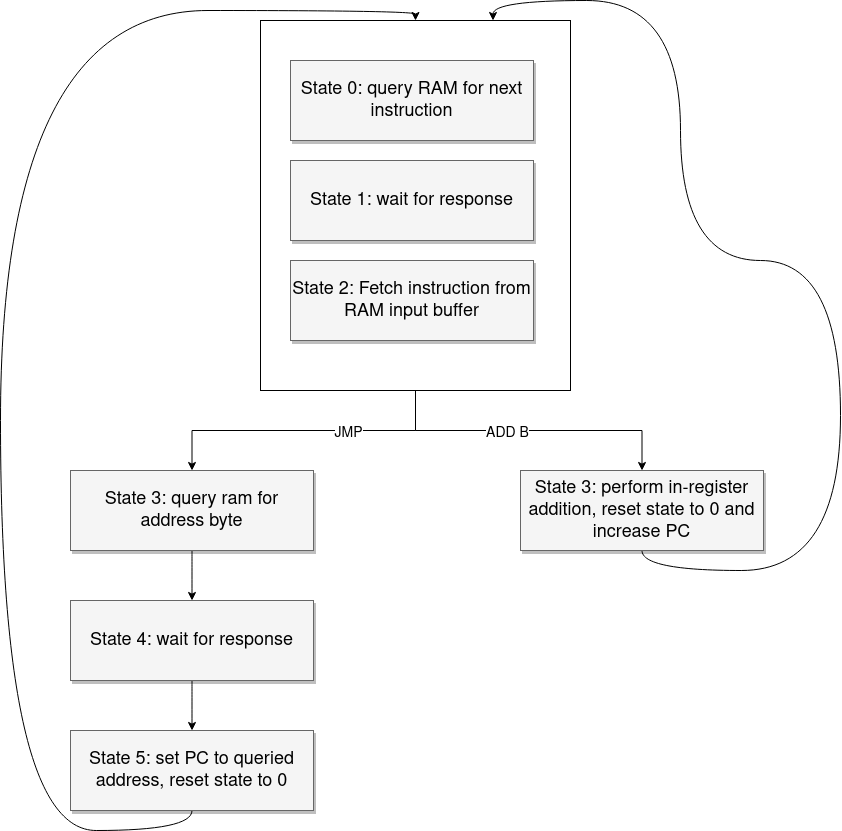

The diagram above was exported from draw.io. Its source (the exported page's mxGraphModel, read from the mxfile embedded in the PNG):
<mxGraphModel dx="1980" dy="912" grid="1" gridSize="10" guides="1" tooltips="1" connect="1" arrows="1" fold="1" page="1" pageScale="1.5" pageWidth="1169" pageHeight="826" background="none" math="0" shadow="0">
  <root>
    <mxCell id="0" style=";html=1;" />
    <mxCell id="1" style=";html=1;" parent="0" />
    <mxCell id="YHFo-m8-VXCusyFEB_dp-48" style="edgeStyle=orthogonalEdgeStyle;rounded=0;orthogonalLoop=1;jettySize=auto;html=1;entryX=0.5;entryY=0;entryDx=0;entryDy=0;fontSize=14;" edge="1" parent="1" source="YHFo-m8-VXCusyFEB_dp-45" target="YHFo-m8-VXCusyFEB_dp-43">
      <mxGeometry relative="1" as="geometry" />
    </mxCell>
    <mxCell id="YHFo-m8-VXCusyFEB_dp-49" value="JMP" style="edgeLabel;html=1;align=center;verticalAlign=middle;resizable=0;points=[];fontSize=14;" vertex="1" connectable="0" parent="YHFo-m8-VXCusyFEB_dp-48">
      <mxGeometry x="-0.2872" y="2" relative="1" as="geometry">
        <mxPoint as="offset" />
      </mxGeometry>
    </mxCell>
    <mxCell id="YHFo-m8-VXCusyFEB_dp-50" style="edgeStyle=orthogonalEdgeStyle;rounded=0;orthogonalLoop=1;jettySize=auto;html=1;fontSize=14;" edge="1" parent="1" source="YHFo-m8-VXCusyFEB_dp-45" target="YHFo-m8-VXCusyFEB_dp-44">
      <mxGeometry relative="1" as="geometry" />
    </mxCell>
    <mxCell id="YHFo-m8-VXCusyFEB_dp-51" value="ADD B" style="edgeLabel;html=1;align=center;verticalAlign=middle;resizable=0;points=[];fontSize=14;" vertex="1" connectable="0" parent="YHFo-m8-VXCusyFEB_dp-50">
      <mxGeometry x="-0.1491" y="-2" relative="1" as="geometry">
        <mxPoint x="1" as="offset" />
      </mxGeometry>
    </mxCell>
    <mxCell id="YHFo-m8-VXCusyFEB_dp-45" value="" style="whiteSpace=wrap;html=1;fontSize=14;" vertex="1" parent="1">
      <mxGeometry x="990" y="370" width="310" height="370" as="geometry" />
    </mxCell>
    <mxCell id="YHFo-m8-VXCusyFEB_dp-14" value="State 0: query RAM for next instruction" style="whiteSpace=wrap;html=1;shadow=1;fontSize=18;fillColor=#f5f5f5;strokeColor=#666666;" vertex="1" parent="1">
      <mxGeometry x="1020" y="410" width="243" height="80" as="geometry" />
    </mxCell>
    <mxCell id="YHFo-m8-VXCusyFEB_dp-41" value="State 1: wait for response" style="whiteSpace=wrap;html=1;shadow=1;fontSize=18;fillColor=#f5f5f5;strokeColor=#666666;" vertex="1" parent="1">
      <mxGeometry x="1020" y="510" width="243" height="80" as="geometry" />
    </mxCell>
    <mxCell id="YHFo-m8-VXCusyFEB_dp-42" value="State 2: Fetch instruction from RAM input buffer" style="whiteSpace=wrap;html=1;shadow=1;fontSize=18;fillColor=#f5f5f5;strokeColor=#666666;" vertex="1" parent="1">
      <mxGeometry x="1020" y="610" width="243" height="80" as="geometry" />
    </mxCell>
    <mxCell id="YHFo-m8-VXCusyFEB_dp-54" style="edgeStyle=orthogonalEdgeStyle;curved=1;rounded=0;orthogonalLoop=1;jettySize=auto;html=1;exitX=0.5;exitY=1;exitDx=0;exitDy=0;entryX=0.5;entryY=0;entryDx=0;entryDy=0;fontSize=14;" edge="1" parent="1" source="YHFo-m8-VXCusyFEB_dp-43" target="YHFo-m8-VXCusyFEB_dp-46">
      <mxGeometry relative="1" as="geometry" />
    </mxCell>
    <mxCell id="YHFo-m8-VXCusyFEB_dp-43" value="State 3: query ram for address byte" style="whiteSpace=wrap;html=1;shadow=1;fontSize=18;fillColor=#f5f5f5;strokeColor=#666666;" vertex="1" parent="1">
      <mxGeometry x="800" y="820" width="243" height="80" as="geometry" />
    </mxCell>
    <mxCell id="YHFo-m8-VXCusyFEB_dp-53" style="edgeStyle=orthogonalEdgeStyle;curved=1;rounded=0;orthogonalLoop=1;jettySize=auto;html=1;exitX=0.5;exitY=1;exitDx=0;exitDy=0;entryX=0.75;entryY=0;entryDx=0;entryDy=0;fontSize=14;" edge="1" parent="1" source="YHFo-m8-VXCusyFEB_dp-44" target="YHFo-m8-VXCusyFEB_dp-45">
      <mxGeometry relative="1" as="geometry">
        <Array as="points">
          <mxPoint x="1372" y="920" />
          <mxPoint x="1570" y="920" />
          <mxPoint x="1570" y="610" />
          <mxPoint x="1410" y="610" />
          <mxPoint x="1410" y="350" />
          <mxPoint x="1223" y="350" />
        </Array>
      </mxGeometry>
    </mxCell>
    <mxCell id="YHFo-m8-VXCusyFEB_dp-44" value="State 3: perform in-register addition, reset state to 0 and increase PC" style="whiteSpace=wrap;html=1;shadow=1;fontSize=18;fillColor=#f5f5f5;strokeColor=#666666;" vertex="1" parent="1">
      <mxGeometry x="1250" y="820" width="243" height="80" as="geometry" />
    </mxCell>
    <mxCell id="YHFo-m8-VXCusyFEB_dp-55" value="" style="edgeStyle=orthogonalEdgeStyle;curved=1;rounded=0;orthogonalLoop=1;jettySize=auto;html=1;fontSize=14;" edge="1" parent="1" source="YHFo-m8-VXCusyFEB_dp-46" target="YHFo-m8-VXCusyFEB_dp-47">
      <mxGeometry relative="1" as="geometry" />
    </mxCell>
    <mxCell id="YHFo-m8-VXCusyFEB_dp-46" value="State 4: wait for response" style="whiteSpace=wrap;html=1;shadow=1;fontSize=18;fillColor=#f5f5f5;strokeColor=#666666;" vertex="1" parent="1">
      <mxGeometry x="800" y="950" width="243" height="80" as="geometry" />
    </mxCell>
    <mxCell id="YHFo-m8-VXCusyFEB_dp-52" style="edgeStyle=orthogonalEdgeStyle;curved=1;rounded=0;orthogonalLoop=1;jettySize=auto;html=1;exitX=0.5;exitY=1;exitDx=0;exitDy=0;entryX=0.5;entryY=0;entryDx=0;entryDy=0;fontSize=14;" edge="1" parent="1" source="YHFo-m8-VXCusyFEB_dp-47" target="YHFo-m8-VXCusyFEB_dp-45">
      <mxGeometry relative="1" as="geometry">
        <Array as="points">
          <mxPoint x="922" y="1180" />
          <mxPoint x="730" y="1180" />
          <mxPoint x="730" y="360" />
          <mxPoint x="1145" y="360" />
        </Array>
      </mxGeometry>
    </mxCell>
    <mxCell id="YHFo-m8-VXCusyFEB_dp-47" value="State 5: set PC to queried address, reset state to 0" style="whiteSpace=wrap;html=1;shadow=1;fontSize=18;fillColor=#f5f5f5;strokeColor=#666666;" vertex="1" parent="1">
      <mxGeometry x="800" y="1080" width="243" height="80" as="geometry" />
    </mxCell>
  </root>
</mxGraphModel>